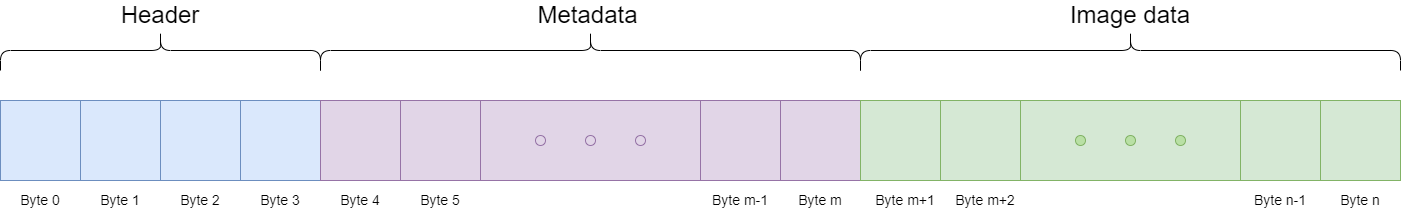

The diagram above was exported from draw.io. Its source (the exported page's mxGraphModel, read from the mxfile embedded in the PNG):
<mxGraphModel dx="2015" dy="1061" grid="1" gridSize="10" guides="1" tooltips="1" connect="1" arrows="1" fold="1" page="1" pageScale="1" pageWidth="1600" pageHeight="1000" math="0" shadow="0">
  <root>
    <mxCell id="0" />
    <mxCell id="1" parent="0" />
    <mxCell id="v4-cMJNCiyJ8Svlnu67j-1" value="" style="rounded=0;whiteSpace=wrap;html=1;fillColor=#dae8fc;strokeColor=#6c8ebf;" parent="1" vertex="1">
      <mxGeometry x="160" y="400" width="80" height="80" as="geometry" />
    </mxCell>
    <mxCell id="v4-cMJNCiyJ8Svlnu67j-2" value="" style="rounded=0;whiteSpace=wrap;html=1;fillColor=#dae8fc;strokeColor=#6c8ebf;" parent="1" vertex="1">
      <mxGeometry x="240" y="400" width="80" height="80" as="geometry" />
    </mxCell>
    <mxCell id="v4-cMJNCiyJ8Svlnu67j-3" value="" style="rounded=0;whiteSpace=wrap;html=1;fillColor=#dae8fc;strokeColor=#6c8ebf;" parent="1" vertex="1">
      <mxGeometry x="320" y="400" width="80" height="80" as="geometry" />
    </mxCell>
    <mxCell id="v4-cMJNCiyJ8Svlnu67j-4" value="" style="rounded=0;whiteSpace=wrap;html=1;fillColor=#dae8fc;strokeColor=#6c8ebf;" parent="1" vertex="1">
      <mxGeometry x="400" y="400" width="80" height="80" as="geometry" />
    </mxCell>
    <mxCell id="v4-cMJNCiyJ8Svlnu67j-15" value="Byte 0" style="text;html=1;align=center;verticalAlign=middle;whiteSpace=wrap;rounded=0;fontSize=14;" parent="1" vertex="1">
      <mxGeometry x="170" y="485" width="60" height="30" as="geometry" />
    </mxCell>
    <mxCell id="v4-cMJNCiyJ8Svlnu67j-16" value="Byte 1" style="text;html=1;align=center;verticalAlign=middle;whiteSpace=wrap;rounded=0;fontSize=14;" parent="1" vertex="1">
      <mxGeometry x="250" y="485" width="60" height="30" as="geometry" />
    </mxCell>
    <mxCell id="v4-cMJNCiyJ8Svlnu67j-17" value="Byte 2" style="text;html=1;align=center;verticalAlign=middle;whiteSpace=wrap;rounded=0;fontSize=14;" parent="1" vertex="1">
      <mxGeometry x="330" y="485" width="60" height="30" as="geometry" />
    </mxCell>
    <mxCell id="v4-cMJNCiyJ8Svlnu67j-19" value="Byte 3" style="text;html=1;align=center;verticalAlign=middle;whiteSpace=wrap;rounded=0;fontSize=14;" parent="1" vertex="1">
      <mxGeometry x="410" y="485" width="60" height="30" as="geometry" />
    </mxCell>
    <mxCell id="v4-cMJNCiyJ8Svlnu67j-23" value="" style="shape=curlyBracket;whiteSpace=wrap;html=1;rounded=1;labelPosition=left;verticalLabelPosition=middle;align=right;verticalAlign=middle;rotation=90;" parent="1" vertex="1">
      <mxGeometry x="300" y="190" width="40" height="320" as="geometry" />
    </mxCell>
    <mxCell id="v4-cMJNCiyJ8Svlnu67j-24" value="" style="shape=curlyBracket;whiteSpace=wrap;html=1;rounded=1;labelPosition=left;verticalLabelPosition=middle;align=right;verticalAlign=middle;rotation=90;" parent="1" vertex="1">
      <mxGeometry x="1270" y="80" width="40" height="540" as="geometry" />
    </mxCell>
    <mxCell id="v4-cMJNCiyJ8Svlnu67j-28" value="Header" style="text;html=1;align=center;verticalAlign=middle;whiteSpace=wrap;rounded=0;fontSize=24;" parent="1" vertex="1">
      <mxGeometry x="275" y="300" width="90" height="30" as="geometry" />
    </mxCell>
    <mxCell id="v4-cMJNCiyJ8Svlnu67j-29" value="Image data" style="text;html=1;align=center;verticalAlign=middle;whiteSpace=wrap;rounded=0;fontSize=24;" parent="1" vertex="1">
      <mxGeometry x="1225" y="300" width="130" height="30" as="geometry" />
    </mxCell>
    <mxCell id="CWGi58eDGoEh0D3qtcTK-3" value="" style="rounded=0;whiteSpace=wrap;html=1;fillColor=#e1d5e7;strokeColor=#9673a6;" vertex="1" parent="1">
      <mxGeometry x="480" y="400" width="80" height="80" as="geometry" />
    </mxCell>
    <mxCell id="CWGi58eDGoEh0D3qtcTK-4" value="" style="rounded=0;whiteSpace=wrap;html=1;fillColor=#e1d5e7;strokeColor=#9673a6;" vertex="1" parent="1">
      <mxGeometry x="560" y="400" width="80" height="80" as="geometry" />
    </mxCell>
    <mxCell id="CWGi58eDGoEh0D3qtcTK-5" value="" style="rounded=0;whiteSpace=wrap;html=1;fillColor=#e1d5e7;strokeColor=#9673a6;" vertex="1" parent="1">
      <mxGeometry x="640" y="400" width="220" height="80" as="geometry" />
    </mxCell>
    <mxCell id="CWGi58eDGoEh0D3qtcTK-6" value="" style="rounded=0;whiteSpace=wrap;html=1;fillColor=#e1d5e7;strokeColor=#9673a6;" vertex="1" parent="1">
      <mxGeometry x="860" y="400" width="80" height="80" as="geometry" />
    </mxCell>
    <mxCell id="CWGi58eDGoEh0D3qtcTK-7" value="" style="rounded=0;whiteSpace=wrap;html=1;fillColor=#e1d5e7;strokeColor=#9673a6;" vertex="1" parent="1">
      <mxGeometry x="940" y="400" width="80" height="80" as="geometry" />
    </mxCell>
    <mxCell id="CWGi58eDGoEh0D3qtcTK-8" value="" style="ellipse;whiteSpace=wrap;html=1;aspect=fixed;fillColor=#e1d5e7;strokeColor=#9673a6;" vertex="1" parent="1">
      <mxGeometry x="695" y="435" width="10" height="10" as="geometry" />
    </mxCell>
    <mxCell id="CWGi58eDGoEh0D3qtcTK-9" value="" style="ellipse;whiteSpace=wrap;html=1;aspect=fixed;fillColor=#e1d5e7;strokeColor=#9673a6;" vertex="1" parent="1">
      <mxGeometry x="745" y="435" width="10" height="10" as="geometry" />
    </mxCell>
    <mxCell id="CWGi58eDGoEh0D3qtcTK-10" value="" style="ellipse;whiteSpace=wrap;html=1;aspect=fixed;fillColor=#e1d5e7;strokeColor=#9673a6;" vertex="1" parent="1">
      <mxGeometry x="795" y="435" width="10" height="10" as="geometry" />
    </mxCell>
    <mxCell id="CWGi58eDGoEh0D3qtcTK-11" value="Byte 5" style="text;html=1;align=center;verticalAlign=middle;whiteSpace=wrap;rounded=0;fontSize=14;" vertex="1" parent="1">
      <mxGeometry x="570" y="485" width="60" height="30" as="geometry" />
    </mxCell>
    <mxCell id="CWGi58eDGoEh0D3qtcTK-12" value="Byte 4" style="text;html=1;align=center;verticalAlign=middle;whiteSpace=wrap;rounded=0;fontSize=14;" vertex="1" parent="1">
      <mxGeometry x="490" y="485" width="60" height="30" as="geometry" />
    </mxCell>
    <mxCell id="CWGi58eDGoEh0D3qtcTK-13" value="Byte m-1" style="text;html=1;align=center;verticalAlign=middle;whiteSpace=wrap;rounded=0;fontSize=14;" vertex="1" parent="1">
      <mxGeometry x="870" y="485" width="60" height="30" as="geometry" />
    </mxCell>
    <mxCell id="CWGi58eDGoEh0D3qtcTK-14" value="Byte m" style="text;html=1;align=center;verticalAlign=middle;whiteSpace=wrap;rounded=0;fontSize=14;" vertex="1" parent="1">
      <mxGeometry x="950" y="485" width="60" height="30" as="geometry" />
    </mxCell>
    <mxCell id="CWGi58eDGoEh0D3qtcTK-15" value="" style="rounded=0;whiteSpace=wrap;html=1;fillColor=#d5e8d4;strokeColor=#82b366;" vertex="1" parent="1">
      <mxGeometry x="1020" y="400" width="80" height="80" as="geometry" />
    </mxCell>
    <mxCell id="CWGi58eDGoEh0D3qtcTK-16" value="" style="rounded=0;whiteSpace=wrap;html=1;fillColor=#d5e8d4;strokeColor=#82b366;" vertex="1" parent="1">
      <mxGeometry x="1100" y="400" width="80" height="80" as="geometry" />
    </mxCell>
    <mxCell id="CWGi58eDGoEh0D3qtcTK-17" value="" style="rounded=0;whiteSpace=wrap;html=1;fillColor=#d5e8d4;strokeColor=#82b366;" vertex="1" parent="1">
      <mxGeometry x="1180" y="400" width="220" height="80" as="geometry" />
    </mxCell>
    <mxCell id="CWGi58eDGoEh0D3qtcTK-18" value="" style="rounded=0;whiteSpace=wrap;html=1;fillColor=#d5e8d4;strokeColor=#82b366;" vertex="1" parent="1">
      <mxGeometry x="1400" y="400" width="80" height="80" as="geometry" />
    </mxCell>
    <mxCell id="CWGi58eDGoEh0D3qtcTK-19" value="" style="rounded=0;whiteSpace=wrap;html=1;fillColor=#d5e8d4;strokeColor=#82b366;" vertex="1" parent="1">
      <mxGeometry x="1480" y="400" width="80" height="80" as="geometry" />
    </mxCell>
    <mxCell id="CWGi58eDGoEh0D3qtcTK-20" value="" style="ellipse;whiteSpace=wrap;html=1;aspect=fixed;fillColor=#B9E0A5;strokeColor=#82b366;" vertex="1" parent="1">
      <mxGeometry x="1235" y="435" width="10" height="10" as="geometry" />
    </mxCell>
    <mxCell id="CWGi58eDGoEh0D3qtcTK-21" value="" style="ellipse;whiteSpace=wrap;html=1;aspect=fixed;fillColor=#B9E0A5;strokeColor=#82b366;" vertex="1" parent="1">
      <mxGeometry x="1285" y="435" width="10" height="10" as="geometry" />
    </mxCell>
    <mxCell id="CWGi58eDGoEh0D3qtcTK-22" value="" style="ellipse;whiteSpace=wrap;html=1;aspect=fixed;fillColor=#B9E0A5;strokeColor=#82b366;" vertex="1" parent="1">
      <mxGeometry x="1335" y="435" width="10" height="10" as="geometry" />
    </mxCell>
    <mxCell id="CWGi58eDGoEh0D3qtcTK-23" value="Byte m+2" style="text;html=1;align=center;verticalAlign=middle;whiteSpace=wrap;rounded=0;fontSize=14;" vertex="1" parent="1">
      <mxGeometry x="1110" y="485" width="70" height="30" as="geometry" />
    </mxCell>
    <mxCell id="CWGi58eDGoEh0D3qtcTK-24" value="Byte m+1" style="text;html=1;align=center;verticalAlign=middle;whiteSpace=wrap;rounded=0;fontSize=14;" vertex="1" parent="1">
      <mxGeometry x="1030" y="485" width="70" height="30" as="geometry" />
    </mxCell>
    <mxCell id="CWGi58eDGoEh0D3qtcTK-25" value="Byte n-1" style="text;html=1;align=center;verticalAlign=middle;whiteSpace=wrap;rounded=0;fontSize=14;" vertex="1" parent="1">
      <mxGeometry x="1410" y="485" width="60" height="30" as="geometry" />
    </mxCell>
    <mxCell id="CWGi58eDGoEh0D3qtcTK-26" value="Byte n" style="text;html=1;align=center;verticalAlign=middle;whiteSpace=wrap;rounded=0;fontSize=14;" vertex="1" parent="1">
      <mxGeometry x="1490" y="485" width="60" height="30" as="geometry" />
    </mxCell>
    <mxCell id="CWGi58eDGoEh0D3qtcTK-27" value="" style="shape=curlyBracket;whiteSpace=wrap;html=1;rounded=1;labelPosition=left;verticalLabelPosition=middle;align=right;verticalAlign=middle;rotation=90;" vertex="1" parent="1">
      <mxGeometry x="730" y="80" width="40" height="540" as="geometry" />
    </mxCell>
    <mxCell id="CWGi58eDGoEh0D3qtcTK-28" value="Metadata" style="text;html=1;align=center;verticalAlign=middle;whiteSpace=wrap;rounded=0;fontSize=24;" vertex="1" parent="1">
      <mxGeometry x="690" y="300" width="115" height="30" as="geometry" />
    </mxCell>
  </root>
</mxGraphModel>